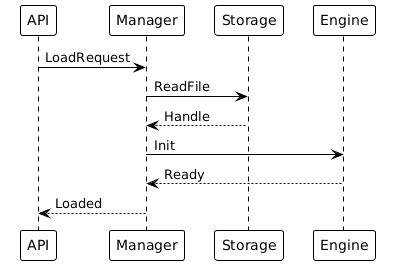

The diagram above was rendered by PlantUML. Its source (embedded in the PNG):
@startuml
!theme plain
API -> Manager : LoadRequest
Manager -> Storage : ReadFile
Storage --> Manager : Handle
Manager -> Engine : Init
Engine --> Manager : Ready
Manager --> API : Loaded
@enduml